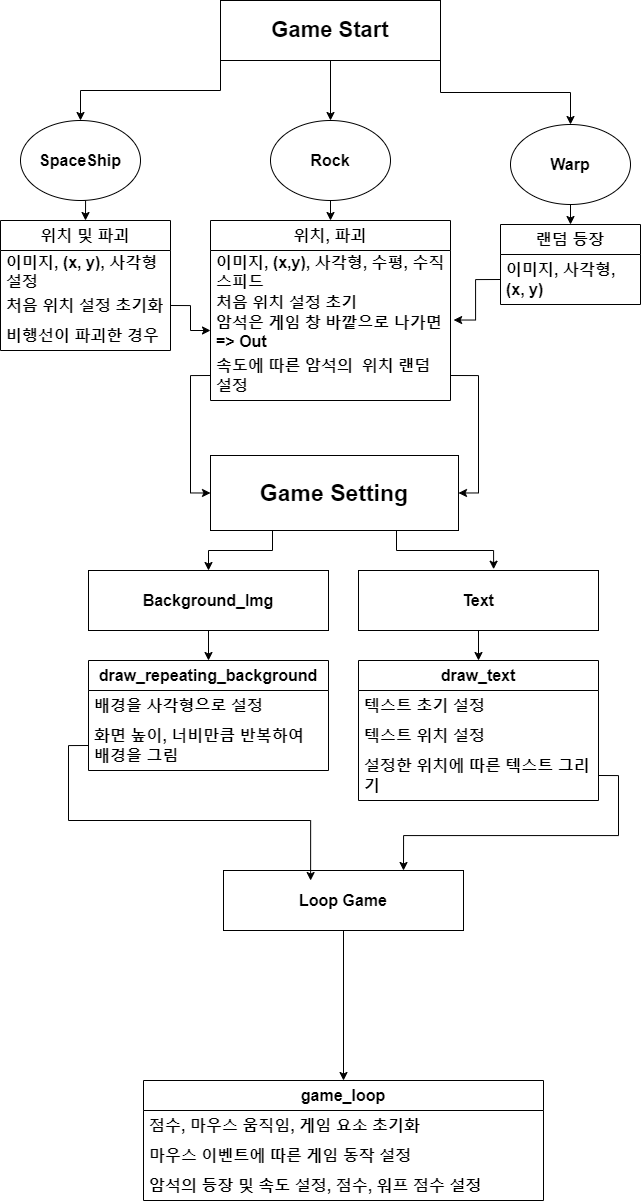

The diagram above was exported from draw.io. Its source (the exported page's mxGraphModel, read from the mxfile embedded in the PNG):
<mxGraphModel dx="1186" dy="1012" grid="1" gridSize="10" guides="1" tooltips="1" connect="1" arrows="1" fold="1" page="1" pageScale="1" pageWidth="827" pageHeight="1169" math="0" shadow="0">
  <root>
    <mxCell id="0" />
    <mxCell id="1" parent="0" />
    <mxCell id="DOUOziOkOmEAbRnqdSkI-18" style="edgeStyle=orthogonalEdgeStyle;rounded=0;orthogonalLoop=1;jettySize=auto;html=1;exitX=0;exitY=1;exitDx=0;exitDy=0;fontSize=16;" edge="1" parent="1" source="DOUOziOkOmEAbRnqdSkI-1" target="DOUOziOkOmEAbRnqdSkI-2">
      <mxGeometry relative="1" as="geometry" />
    </mxCell>
    <mxCell id="DOUOziOkOmEAbRnqdSkI-19" style="edgeStyle=orthogonalEdgeStyle;rounded=0;orthogonalLoop=1;jettySize=auto;html=1;exitX=0.5;exitY=1;exitDx=0;exitDy=0;entryX=0.5;entryY=0;entryDx=0;entryDy=0;fontSize=16;" edge="1" parent="1" source="DOUOziOkOmEAbRnqdSkI-1" target="DOUOziOkOmEAbRnqdSkI-3">
      <mxGeometry relative="1" as="geometry" />
    </mxCell>
    <mxCell id="DOUOziOkOmEAbRnqdSkI-20" style="edgeStyle=orthogonalEdgeStyle;rounded=0;orthogonalLoop=1;jettySize=auto;html=1;exitX=1;exitY=1;exitDx=0;exitDy=0;fontSize=16;" edge="1" parent="1" source="DOUOziOkOmEAbRnqdSkI-1" target="DOUOziOkOmEAbRnqdSkI-4">
      <mxGeometry relative="1" as="geometry" />
    </mxCell>
    <mxCell id="DOUOziOkOmEAbRnqdSkI-1" value="Game Start" style="rounded=0;whiteSpace=wrap;html=1;fontStyle=1;fontSize=22;" vertex="1" parent="1">
      <mxGeometry x="290" y="70" width="220" height="60" as="geometry" />
    </mxCell>
    <mxCell id="DOUOziOkOmEAbRnqdSkI-21" style="edgeStyle=orthogonalEdgeStyle;rounded=0;orthogonalLoop=1;jettySize=auto;html=1;exitX=0.5;exitY=1;exitDx=0;exitDy=0;entryX=0.5;entryY=0;entryDx=0;entryDy=0;fontSize=16;" edge="1" parent="1" source="DOUOziOkOmEAbRnqdSkI-2" target="DOUOziOkOmEAbRnqdSkI-5">
      <mxGeometry relative="1" as="geometry" />
    </mxCell>
    <mxCell id="DOUOziOkOmEAbRnqdSkI-2" value="SpaceShip" style="ellipse;whiteSpace=wrap;html=1;fontStyle=1;fontSize=16;" vertex="1" parent="1">
      <mxGeometry x="90" y="190" width="120" height="80" as="geometry" />
    </mxCell>
    <mxCell id="DOUOziOkOmEAbRnqdSkI-22" style="edgeStyle=orthogonalEdgeStyle;rounded=0;orthogonalLoop=1;jettySize=auto;html=1;exitX=0.5;exitY=1;exitDx=0;exitDy=0;entryX=0.5;entryY=0;entryDx=0;entryDy=0;fontSize=16;" edge="1" parent="1" source="DOUOziOkOmEAbRnqdSkI-3" target="DOUOziOkOmEAbRnqdSkI-9">
      <mxGeometry relative="1" as="geometry" />
    </mxCell>
    <mxCell id="DOUOziOkOmEAbRnqdSkI-3" value="Rock" style="ellipse;whiteSpace=wrap;html=1;fontStyle=1;fontSize=16;" vertex="1" parent="1">
      <mxGeometry x="340" y="190" width="120" height="80" as="geometry" />
    </mxCell>
    <mxCell id="DOUOziOkOmEAbRnqdSkI-23" style="edgeStyle=orthogonalEdgeStyle;rounded=0;orthogonalLoop=1;jettySize=auto;html=1;exitX=0.5;exitY=1;exitDx=0;exitDy=0;entryX=0.5;entryY=0;entryDx=0;entryDy=0;fontSize=16;" edge="1" parent="1" source="DOUOziOkOmEAbRnqdSkI-4" target="DOUOziOkOmEAbRnqdSkI-13">
      <mxGeometry relative="1" as="geometry" />
    </mxCell>
    <mxCell id="DOUOziOkOmEAbRnqdSkI-4" value="Warp" style="ellipse;whiteSpace=wrap;html=1;fontStyle=1;fontSize=16;" vertex="1" parent="1">
      <mxGeometry x="580" y="194" width="120" height="80" as="geometry" />
    </mxCell>
    <mxCell id="DOUOziOkOmEAbRnqdSkI-5" value="위치 및 파괴" style="swimlane;fontStyle=1;childLayout=stackLayout;horizontal=1;startSize=30;horizontalStack=0;resizeParent=1;resizeParentMax=0;resizeLast=0;collapsible=1;marginBottom=0;whiteSpace=wrap;html=1;fontSize=16;" vertex="1" parent="1">
      <mxGeometry x="70" y="290" width="170" height="130" as="geometry">
        <mxRectangle x="30" y="390" width="60" height="30" as="alternateBounds" />
      </mxGeometry>
    </mxCell>
    <mxCell id="DOUOziOkOmEAbRnqdSkI-6" value="이미지, (x, y), 사각형 설정" style="text;strokeColor=none;fillColor=none;align=left;verticalAlign=middle;spacingLeft=4;spacingRight=4;overflow=hidden;points=[[0,0.5],[1,0.5]];portConstraint=eastwest;rotatable=0;whiteSpace=wrap;html=1;fontStyle=1;fontSize=16;" vertex="1" parent="DOUOziOkOmEAbRnqdSkI-5">
      <mxGeometry y="30" width="170" height="40" as="geometry" />
    </mxCell>
    <mxCell id="DOUOziOkOmEAbRnqdSkI-7" value="처음 위치 설정 초기화" style="text;strokeColor=none;fillColor=none;align=left;verticalAlign=middle;spacingLeft=4;spacingRight=4;overflow=hidden;points=[[0,0.5],[1,0.5]];portConstraint=eastwest;rotatable=0;whiteSpace=wrap;html=1;fontStyle=1;fontSize=16;" vertex="1" parent="DOUOziOkOmEAbRnqdSkI-5">
      <mxGeometry y="70" width="170" height="30" as="geometry" />
    </mxCell>
    <mxCell id="DOUOziOkOmEAbRnqdSkI-8" value="비행선이 파괴한 경우" style="text;strokeColor=none;fillColor=none;align=left;verticalAlign=middle;spacingLeft=4;spacingRight=4;overflow=hidden;points=[[0,0.5],[1,0.5]];portConstraint=eastwest;rotatable=0;whiteSpace=wrap;html=1;fontStyle=1;fontSize=16;" vertex="1" parent="DOUOziOkOmEAbRnqdSkI-5">
      <mxGeometry y="100" width="170" height="30" as="geometry" />
    </mxCell>
    <mxCell id="DOUOziOkOmEAbRnqdSkI-9" value="위치, 파괴" style="swimlane;fontStyle=1;childLayout=stackLayout;horizontal=1;startSize=30;horizontalStack=0;resizeParent=1;resizeParentMax=0;resizeLast=0;collapsible=1;marginBottom=0;whiteSpace=wrap;html=1;fontSize=16;" vertex="1" parent="1">
      <mxGeometry x="280" y="290" width="240" height="180" as="geometry">
        <mxRectangle x="280" y="290" width="100" height="30" as="alternateBounds" />
      </mxGeometry>
    </mxCell>
    <mxCell id="DOUOziOkOmEAbRnqdSkI-10" value="이미지, (x,y), 사각형, 수평, 수직 스피드" style="text;strokeColor=none;fillColor=none;align=left;verticalAlign=middle;spacingLeft=4;spacingRight=4;overflow=hidden;points=[[0,0.5],[1,0.5]];portConstraint=eastwest;rotatable=0;whiteSpace=wrap;html=1;fontStyle=1;fontSize=16;" vertex="1" parent="DOUOziOkOmEAbRnqdSkI-9">
      <mxGeometry y="30" width="240" height="40" as="geometry" />
    </mxCell>
    <mxCell id="DOUOziOkOmEAbRnqdSkI-11" value="처음 위치 설정 초기" style="text;strokeColor=none;fillColor=none;align=left;verticalAlign=middle;spacingLeft=4;spacingRight=4;overflow=hidden;points=[[0,0.5],[1,0.5]];portConstraint=eastwest;rotatable=0;whiteSpace=wrap;html=1;fontStyle=1;fontSize=16;" vertex="1" parent="DOUOziOkOmEAbRnqdSkI-9">
      <mxGeometry y="70" width="240" height="20" as="geometry" />
    </mxCell>
    <mxCell id="DOUOziOkOmEAbRnqdSkI-12" value="암석은 게임 창 바깥으로 나가면 =&amp;gt; Out" style="text;strokeColor=none;fillColor=none;align=left;verticalAlign=middle;spacingLeft=4;spacingRight=4;overflow=hidden;points=[[0,0.5],[1,0.5]];portConstraint=eastwest;rotatable=0;whiteSpace=wrap;html=1;fontStyle=1;fontSize=16;" vertex="1" parent="DOUOziOkOmEAbRnqdSkI-9">
      <mxGeometry y="90" width="240" height="40" as="geometry" />
    </mxCell>
    <mxCell id="DOUOziOkOmEAbRnqdSkI-30" value="속도에 따른 암석의&amp;nbsp; 위치 랜덤 설정" style="text;strokeColor=none;fillColor=none;align=left;verticalAlign=middle;spacingLeft=4;spacingRight=4;overflow=hidden;points=[[0,0.5],[1,0.5]];portConstraint=eastwest;rotatable=0;whiteSpace=wrap;html=1;fontStyle=1;fontSize=16;" vertex="1" parent="DOUOziOkOmEAbRnqdSkI-9">
      <mxGeometry y="130" width="240" height="50" as="geometry" />
    </mxCell>
    <mxCell id="DOUOziOkOmEAbRnqdSkI-13" value="랜덤 등장" style="swimlane;fontStyle=1;childLayout=stackLayout;horizontal=1;startSize=30;horizontalStack=0;resizeParent=1;resizeParentMax=0;resizeLast=0;collapsible=1;marginBottom=0;whiteSpace=wrap;html=1;fontSize=16;" vertex="1" parent="1">
      <mxGeometry x="570" y="294" width="140" height="80" as="geometry" />
    </mxCell>
    <mxCell id="DOUOziOkOmEAbRnqdSkI-14" value="이미지, 사각형, (x, y)" style="text;strokeColor=none;fillColor=none;align=left;verticalAlign=middle;spacingLeft=4;spacingRight=4;overflow=hidden;points=[[0,0.5],[1,0.5]];portConstraint=eastwest;rotatable=0;whiteSpace=wrap;html=1;fontStyle=1;fontSize=16;" vertex="1" parent="DOUOziOkOmEAbRnqdSkI-13">
      <mxGeometry y="30" width="140" height="50" as="geometry" />
    </mxCell>
    <mxCell id="DOUOziOkOmEAbRnqdSkI-38" style="edgeStyle=orthogonalEdgeStyle;rounded=0;orthogonalLoop=1;jettySize=auto;html=1;exitX=0.5;exitY=1;exitDx=0;exitDy=0;entryX=0.5;entryY=0;entryDx=0;entryDy=0;fontStyle=1;fontSize=16;" edge="1" parent="1" source="DOUOziOkOmEAbRnqdSkI-32" target="DOUOziOkOmEAbRnqdSkI-33">
      <mxGeometry relative="1" as="geometry" />
    </mxCell>
    <mxCell id="DOUOziOkOmEAbRnqdSkI-32" value="Background_Img" style="rounded=0;whiteSpace=wrap;html=1;fontStyle=1;fontSize=16;" vertex="1" parent="1">
      <mxGeometry x="158" y="640" width="240" height="60" as="geometry" />
    </mxCell>
    <mxCell id="DOUOziOkOmEAbRnqdSkI-33" value="draw_repeating_background" style="swimlane;fontStyle=1;childLayout=stackLayout;horizontal=1;startSize=30;horizontalStack=0;resizeParent=1;resizeParentMax=0;resizeLast=0;collapsible=1;marginBottom=0;whiteSpace=wrap;html=1;fontSize=16;" vertex="1" parent="1">
      <mxGeometry x="158" y="730" width="240" height="110" as="geometry" />
    </mxCell>
    <mxCell id="DOUOziOkOmEAbRnqdSkI-34" value="배경을 사각형으로 설정" style="text;strokeColor=none;fillColor=none;align=left;verticalAlign=middle;spacingLeft=4;spacingRight=4;overflow=hidden;points=[[0,0.5],[1,0.5]];portConstraint=eastwest;rotatable=0;whiteSpace=wrap;html=1;fontStyle=1;fontSize=16;" vertex="1" parent="DOUOziOkOmEAbRnqdSkI-33">
      <mxGeometry y="30" width="240" height="30" as="geometry" />
    </mxCell>
    <mxCell id="DOUOziOkOmEAbRnqdSkI-37" value="화면 높이, 너비만큼 반복하여 배경을 그림" style="text;strokeColor=none;fillColor=none;align=left;verticalAlign=middle;spacingLeft=4;spacingRight=4;overflow=hidden;points=[[0,0.5],[1,0.5]];portConstraint=eastwest;rotatable=0;whiteSpace=wrap;html=1;fontStyle=1;fontSize=16;" vertex="1" parent="DOUOziOkOmEAbRnqdSkI-33">
      <mxGeometry y="60" width="240" height="50" as="geometry" />
    </mxCell>
    <mxCell id="DOUOziOkOmEAbRnqdSkI-39" style="edgeStyle=orthogonalEdgeStyle;rounded=0;orthogonalLoop=1;jettySize=auto;html=1;exitX=0.5;exitY=1;exitDx=0;exitDy=0;entryX=0.5;entryY=0;entryDx=0;entryDy=0;fontStyle=1;fontSize=16;" edge="1" parent="1" source="DOUOziOkOmEAbRnqdSkI-40" target="DOUOziOkOmEAbRnqdSkI-41">
      <mxGeometry relative="1" as="geometry" />
    </mxCell>
    <mxCell id="DOUOziOkOmEAbRnqdSkI-40" value="Text" style="rounded=0;whiteSpace=wrap;html=1;fontStyle=1;fontSize=16;" vertex="1" parent="1">
      <mxGeometry x="428" y="640" width="240" height="60" as="geometry" />
    </mxCell>
    <mxCell id="DOUOziOkOmEAbRnqdSkI-41" value="draw_text" style="swimlane;fontStyle=1;childLayout=stackLayout;horizontal=1;startSize=30;horizontalStack=0;resizeParent=1;resizeParentMax=0;resizeLast=0;collapsible=1;marginBottom=0;whiteSpace=wrap;html=1;fontSize=16;" vertex="1" parent="1">
      <mxGeometry x="428" y="730" width="240" height="140" as="geometry" />
    </mxCell>
    <mxCell id="DOUOziOkOmEAbRnqdSkI-42" value="텍스트 초기 설정" style="text;strokeColor=none;fillColor=none;align=left;verticalAlign=middle;spacingLeft=4;spacingRight=4;overflow=hidden;points=[[0,0.5],[1,0.5]];portConstraint=eastwest;rotatable=0;whiteSpace=wrap;html=1;fontStyle=1;fontSize=16;" vertex="1" parent="DOUOziOkOmEAbRnqdSkI-41">
      <mxGeometry y="30" width="240" height="30" as="geometry" />
    </mxCell>
    <mxCell id="DOUOziOkOmEAbRnqdSkI-43" value="텍스트 위치 설정" style="text;strokeColor=none;fillColor=none;align=left;verticalAlign=middle;spacingLeft=4;spacingRight=4;overflow=hidden;points=[[0,0.5],[1,0.5]];portConstraint=eastwest;rotatable=0;whiteSpace=wrap;html=1;fontStyle=1;fontSize=16;" vertex="1" parent="DOUOziOkOmEAbRnqdSkI-41">
      <mxGeometry y="60" width="240" height="30" as="geometry" />
    </mxCell>
    <mxCell id="DOUOziOkOmEAbRnqdSkI-44" value="설정한 위치에 따른 텍스트 그리기" style="text;strokeColor=none;fillColor=none;align=left;verticalAlign=middle;spacingLeft=4;spacingRight=4;overflow=hidden;points=[[0,0.5],[1,0.5]];portConstraint=eastwest;rotatable=0;whiteSpace=wrap;html=1;fontStyle=1;fontSize=16;" vertex="1" parent="DOUOziOkOmEAbRnqdSkI-41">
      <mxGeometry y="90" width="240" height="50" as="geometry" />
    </mxCell>
    <mxCell id="DOUOziOkOmEAbRnqdSkI-45" style="edgeStyle=orthogonalEdgeStyle;rounded=0;orthogonalLoop=1;jettySize=auto;html=1;exitX=0.5;exitY=1;exitDx=0;exitDy=0;entryX=0.5;entryY=0;entryDx=0;entryDy=0;fontStyle=1;fontSize=16;" edge="1" parent="1" source="DOUOziOkOmEAbRnqdSkI-46" target="DOUOziOkOmEAbRnqdSkI-47">
      <mxGeometry relative="1" as="geometry" />
    </mxCell>
    <mxCell id="DOUOziOkOmEAbRnqdSkI-46" value="Loop Game" style="rounded=0;whiteSpace=wrap;html=1;fontStyle=1;fontSize=16;" vertex="1" parent="1">
      <mxGeometry x="293" y="940" width="240" height="60" as="geometry" />
    </mxCell>
    <mxCell id="DOUOziOkOmEAbRnqdSkI-47" value="game_loop" style="swimlane;fontStyle=1;childLayout=stackLayout;horizontal=1;startSize=30;horizontalStack=0;resizeParent=1;resizeParentMax=0;resizeLast=0;collapsible=1;marginBottom=0;whiteSpace=wrap;html=1;fontSize=16;" vertex="1" parent="1">
      <mxGeometry x="213" y="1150" width="400" height="120" as="geometry" />
    </mxCell>
    <mxCell id="DOUOziOkOmEAbRnqdSkI-48" value="점수, 마우스 움직임, 게임 요소 초기화" style="text;strokeColor=none;fillColor=none;align=left;verticalAlign=middle;spacingLeft=4;spacingRight=4;overflow=hidden;points=[[0,0.5],[1,0.5]];portConstraint=eastwest;rotatable=0;whiteSpace=wrap;html=1;fontStyle=1;fontSize=16;" vertex="1" parent="DOUOziOkOmEAbRnqdSkI-47">
      <mxGeometry y="30" width="400" height="30" as="geometry" />
    </mxCell>
    <mxCell id="DOUOziOkOmEAbRnqdSkI-69" value="마우스 이벤트에 따른 게임 동작 설정" style="text;strokeColor=none;fillColor=none;align=left;verticalAlign=middle;spacingLeft=4;spacingRight=4;overflow=hidden;points=[[0,0.5],[1,0.5]];portConstraint=eastwest;rotatable=0;whiteSpace=wrap;html=1;fontStyle=1;fontSize=16;" vertex="1" parent="DOUOziOkOmEAbRnqdSkI-47">
      <mxGeometry y="60" width="400" height="30" as="geometry" />
    </mxCell>
    <mxCell id="DOUOziOkOmEAbRnqdSkI-70" value="암석의 등장 및 속도 설정, 점수, 워프 점수 설정" style="text;strokeColor=none;fillColor=none;align=left;verticalAlign=middle;spacingLeft=4;spacingRight=4;overflow=hidden;points=[[0,0.5],[1,0.5]];portConstraint=eastwest;rotatable=0;whiteSpace=wrap;html=1;fontStyle=1;fontSize=16;" vertex="1" parent="DOUOziOkOmEAbRnqdSkI-47">
      <mxGeometry y="90" width="400" height="30" as="geometry" />
    </mxCell>
    <mxCell id="DOUOziOkOmEAbRnqdSkI-58" style="edgeStyle=orthogonalEdgeStyle;rounded=0;orthogonalLoop=1;jettySize=auto;html=1;exitX=0.25;exitY=1;exitDx=0;exitDy=0;entryX=0.5;entryY=0;entryDx=0;entryDy=0;" edge="1" parent="1" source="DOUOziOkOmEAbRnqdSkI-53" target="DOUOziOkOmEAbRnqdSkI-32">
      <mxGeometry relative="1" as="geometry" />
    </mxCell>
    <mxCell id="DOUOziOkOmEAbRnqdSkI-53" value="Game Setting" style="rounded=0;whiteSpace=wrap;html=1;fontSize=23;fontStyle=1" vertex="1" parent="1">
      <mxGeometry x="280" y="525" width="248" height="75" as="geometry" />
    </mxCell>
    <mxCell id="DOUOziOkOmEAbRnqdSkI-54" style="edgeStyle=orthogonalEdgeStyle;rounded=0;orthogonalLoop=1;jettySize=auto;html=1;exitX=1;exitY=0.5;exitDx=0;exitDy=0;entryX=1;entryY=0.5;entryDx=0;entryDy=0;" edge="1" parent="1" source="DOUOziOkOmEAbRnqdSkI-30" target="DOUOziOkOmEAbRnqdSkI-53">
      <mxGeometry relative="1" as="geometry" />
    </mxCell>
    <mxCell id="DOUOziOkOmEAbRnqdSkI-55" style="edgeStyle=orthogonalEdgeStyle;rounded=0;orthogonalLoop=1;jettySize=auto;html=1;exitX=1;exitY=0.5;exitDx=0;exitDy=0;" edge="1" parent="1" source="DOUOziOkOmEAbRnqdSkI-7" target="DOUOziOkOmEAbRnqdSkI-12">
      <mxGeometry relative="1" as="geometry" />
    </mxCell>
    <mxCell id="DOUOziOkOmEAbRnqdSkI-56" style="edgeStyle=orthogonalEdgeStyle;rounded=0;orthogonalLoop=1;jettySize=auto;html=1;exitX=0;exitY=0.5;exitDx=0;exitDy=0;entryX=1.013;entryY=0.238;entryDx=0;entryDy=0;entryPerimeter=0;" edge="1" parent="1" source="DOUOziOkOmEAbRnqdSkI-14" target="DOUOziOkOmEAbRnqdSkI-12">
      <mxGeometry relative="1" as="geometry" />
    </mxCell>
    <mxCell id="DOUOziOkOmEAbRnqdSkI-57" style="edgeStyle=orthogonalEdgeStyle;rounded=0;orthogonalLoop=1;jettySize=auto;html=1;exitX=0;exitY=0.5;exitDx=0;exitDy=0;entryX=0;entryY=0.5;entryDx=0;entryDy=0;" edge="1" parent="1" source="DOUOziOkOmEAbRnqdSkI-30" target="DOUOziOkOmEAbRnqdSkI-53">
      <mxGeometry relative="1" as="geometry" />
    </mxCell>
    <mxCell id="DOUOziOkOmEAbRnqdSkI-59" style="edgeStyle=orthogonalEdgeStyle;rounded=0;orthogonalLoop=1;jettySize=auto;html=1;exitX=0.75;exitY=1;exitDx=0;exitDy=0;entryX=0.563;entryY=-0.021;entryDx=0;entryDy=0;entryPerimeter=0;" edge="1" parent="1" source="DOUOziOkOmEAbRnqdSkI-53" target="DOUOziOkOmEAbRnqdSkI-40">
      <mxGeometry relative="1" as="geometry" />
    </mxCell>
    <mxCell id="DOUOziOkOmEAbRnqdSkI-61" style="edgeStyle=orthogonalEdgeStyle;rounded=0;orthogonalLoop=1;jettySize=auto;html=1;exitX=1;exitY=0.5;exitDx=0;exitDy=0;entryX=0.75;entryY=0;entryDx=0;entryDy=0;" edge="1" parent="1" source="DOUOziOkOmEAbRnqdSkI-44" target="DOUOziOkOmEAbRnqdSkI-46">
      <mxGeometry relative="1" as="geometry" />
    </mxCell>
    <mxCell id="DOUOziOkOmEAbRnqdSkI-62" style="edgeStyle=orthogonalEdgeStyle;rounded=0;orthogonalLoop=1;jettySize=auto;html=1;exitX=0;exitY=0.5;exitDx=0;exitDy=0;entryX=0.363;entryY=0.167;entryDx=0;entryDy=0;entryPerimeter=0;" edge="1" parent="1" source="DOUOziOkOmEAbRnqdSkI-37" target="DOUOziOkOmEAbRnqdSkI-46">
      <mxGeometry relative="1" as="geometry" />
    </mxCell>
  </root>
</mxGraphModel>